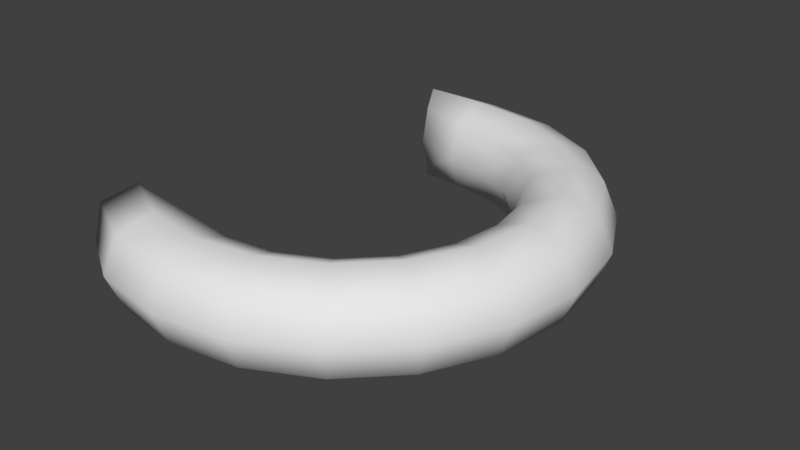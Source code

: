 # Source: donut-half.blend  (saved by Blender 2.79.0; exported with 4.5.12 LTS)
import bpy
from mathutils import Matrix  # noqa: F401  (used for matrix-valued properties, if any)

bpy.ops.wm.read_factory_settings(use_empty=True)
scene = bpy.context.scene
scene.name = 'Scene'

# ---- collections
col_collection_1 = bpy.data.collections.new('Collection 1'); scene.collection.children.link(col_collection_1)

# ---- materials (node trees are filled in below, after node groups)
mat_donut = bpy.data.materials.new('Donut')
mat_donut.alpha_threshold = 0.0
mat_donut.use_transparent_shadow = False
mat_donut.roughness = 0.5

# ---- material node trees

# ---- world
world_world = bpy.data.worlds.new('World'); scene.world = world_world
world_world.color = (0.05088, 0.05088, 0.05088)
world_world.use_sun_shadow = False
world_world.sun_shadow_jitter_overblur = 0.0
world_world.cycles.sampling_method = 'MANUAL'

# ---- meshes
me_torus = bpy.data.meshes.new('Torus')
me_torus.from_pydata([(26.92, 0.0, 0.0), (25.34, 0.0, 3.807), (21.54, 0.0, 5.384), (17.73, 0.0, 3.807), (16.15, 0.0, 6.594e-16), (17.73, 0.0, -3.807), (21.54, 0.0, -5.384), (25.34, 0.0, -3.807), (25.6, 8.319, 0.0), (24.1, 7.832, 3.807), (20.48, 6.655, 5.384), (16.86, 5.479, 3.807), (15.36, 4.992, 0.0), (16.86, 5.479, -3.807), (20.48, 6.655, -5.384), (24.1, 7.832, -3.807), (21.78, 15.82, 0.0), (20.5, 14.9, 3.807), (17.42, 12.66, 5.384), (14.34, 10.42, 3.807), (13.07, 9.495, 0.0), (14.34, 10.42, -3.807), (17.42, 12.66, -5.384), (20.5, 14.9, -3.807), (15.82, 21.78, 0.0), (14.9, 20.5, 3.807), (12.66, 17.42, 5.384), (10.42, 14.34, 3.807), (9.495, 13.07, 0.0), (10.42, 14.34, -3.807), (12.66, 17.42, -5.384), (14.9, 20.5, -3.807), (8.319, 25.6, 0.0), (7.832, 24.1, 3.807), (6.655, 20.48, 5.384), (5.479, 16.86, 3.807), (4.992, 15.36, 0.0), (5.479, 16.86, -3.807), (6.655, 20.48, -5.384), (7.832, 24.1, -3.807), (2.033e-06, 26.92, 0.0), (1.913e-06, 25.34, 3.807), (1.626e-06, 21.54, 5.384), (1.339e-06, 17.73, 3.807), (1.22e-06, 16.15, 0.0), (1.339e-06, 17.73, -3.807), (1.626e-06, 21.54, -5.384), (1.913e-06, 25.34, -3.807), (-7.258, 25.85, 0.0), (-7.832, 24.1, 3.807), (-6.917, 21.68, 5.384), (-6.155, 19.72, 3.807), (-6.135, 18.85, 0.0), (-6.155, 19.72, -3.807), (-6.917, 20.77, -5.384), (-7.832, 24.1, -3.807), (-14.78, -21.73, 0.0), (-14.9, -20.5, 3.807), (-12.66, -17.42, 5.384), (-11.4, -16.34, 3.807), (-9.909, -15.68, 0.0), (-13.47, -15.86, -3.807), (-12.66, -18.3, -5.384), (-14.9, -20.5, -3.807), (-8.319, -25.6, 0.0), (-7.832, -24.1, 3.807), (-6.655, -20.48, 5.384), (-5.479, -16.86, 3.807), (-4.992, -15.36, 0.0), (-5.479, -16.86, -3.807), (-6.655, -20.48, -5.384), (-7.832, -24.1, -3.807), (2.033e-06, -26.92, 0.0), (1.913e-06, -25.34, 3.807), (1.626e-06, -21.54, 5.384), (1.339e-06, -17.73, 3.807), (1.22e-06, -16.15, 0.0), (1.339e-06, -17.73, -3.807), (1.626e-06, -21.54, -5.384), (1.913e-06, -25.34, -3.807), (8.319, -25.6, 0.0), (7.832, -24.1, 3.807), (6.655, -20.48, 5.384), (5.479, -16.86, 3.807), (4.992, -15.36, 0.0), (5.479, -16.86, -3.807), (6.655, -20.48, -5.384), (7.832, -24.1, -3.807), (15.82, -21.78, 0.0), (14.9, -20.5, 3.807), (12.66, -17.42, 5.384), (10.42, -14.34, 3.807), (9.495, -13.07, 0.0), (10.42, -14.34, -3.807), (12.66, -17.42, -5.384), (14.9, -20.5, -3.807), (21.78, -15.82, 0.0), (20.5, -14.9, 3.807), (17.42, -12.66, 5.384), (14.34, -10.42, 3.807), (13.07, -9.495, 0.0), (14.34, -10.42, -3.807), (17.42, -12.66, -5.384), (20.5, -14.9, -3.807), (25.6, -8.319, 0.0), (24.1, -7.832, 3.807), (20.48, -6.655, 5.384), (16.86, -5.479, 3.807), (15.36, -4.992, 0.0), (16.86, -5.479, -3.807), (20.48, -6.655, -5.384), (24.1, -7.832, -3.807)], [], [(0, 8, 9, 1), (1, 9, 10, 2), (2, 10, 11, 3), (3, 11, 12, 4), (4, 12, 13, 5), (5, 13, 14, 6), (6, 14, 15, 7), (7, 15, 8, 0), (8, 16, 17, 9), (9, 17, 18, 10), (10, 18, 19, 11), (11, 19, 20, 12), (12, 20, 21, 13), (13, 21, 22, 14), (14, 22, 23, 15), (15, 23, 16, 8), (16, 24, 25, 17), (17, 25, 26, 18), (18, 26, 27, 19), (19, 27, 28, 20), (20, 28, 29, 21), (21, 29, 30, 22), (22, 30, 31, 23), (23, 31, 24, 16), (24, 32, 33, 25), (25, 33, 34, 26), (26, 34, 35, 27), (27, 35, 36, 28), (28, 36, 37, 29), (29, 37, 38, 30), (30, 38, 39, 31), (31, 39, 32, 24), (32, 40, 41, 33), (33, 41, 42, 34), (34, 42, 43, 35), (35, 43, 44, 36), (36, 44, 45, 37), (37, 45, 46, 38), (38, 46, 47, 39), (39, 47, 40, 32), (40, 48, 49, 41), (41, 49, 50, 42), (42, 50, 51, 43), (43, 51, 52, 44), (44, 52, 53, 45), (45, 53, 54, 46), (46, 54, 55, 47), (47, 55, 48, 40), (59, 60, 56, 57), (63, 56, 60, 61), (62, 63, 61), (58, 59, 57), (51, 49, 48, 52), (53, 52, 48, 55), (54, 53, 55), (50, 49, 51), (56, 64, 65, 57), (57, 65, 66, 58), (58, 66, 67, 59), (59, 67, 68, 60), (60, 68, 69, 61), (61, 69, 70, 62), (62, 70, 71, 63), (63, 71, 64, 56), (64, 72, 73, 65), (65, 73, 74, 66), (66, 74, 75, 67), (67, 75, 76, 68), (68, 76, 77, 69), (69, 77, 78, 70), (70, 78, 79, 71), (71, 79, 72, 64), (72, 80, 81, 73), (73, 81, 82, 74), (74, 82, 83, 75), (75, 83, 84, 76), (76, 84, 85, 77), (77, 85, 86, 78), (78, 86, 87, 79), (79, 87, 80, 72), (80, 88, 89, 81), (81, 89, 90, 82), (82, 90, 91, 83), (83, 91, 92, 84), (84, 92, 93, 85), (85, 93, 94, 86), (86, 94, 95, 87), (87, 95, 88, 80), (88, 96, 97, 89), (89, 97, 98, 90), (90, 98, 99, 91), (91, 99, 100, 92), (92, 100, 101, 93), (93, 101, 102, 94), (94, 102, 103, 95), (95, 103, 96, 88), (96, 104, 105, 97), (97, 105, 106, 98), (98, 106, 107, 99), (99, 107, 108, 100), (100, 108, 109, 101), (101, 109, 110, 102), (102, 110, 111, 103), (103, 111, 104, 96), (104, 0, 1, 105), (105, 1, 2, 106), (106, 2, 3, 107), (107, 3, 4, 108), (108, 4, 5, 109), (109, 5, 6, 110), (110, 6, 7, 111), (111, 7, 0, 104)])
me_torus.polygons.foreach_set('use_smooth', [True] * 112)
_uv = me_torus.uv_layers.new(name='UVMap')
_uv.uv.foreach_set('vector', [0.6528, 0.6154, 0.6011, 0.5761, 0.6224, 0.5531, 0.6689, 0.5885, 0.6689, 0.5885, 0.6224, 0.5531, 0.6437, 0.5302, 0.6852, 0.5618, 0.6852, 0.5618, 0.6437, 0.5302, 0.6664, 0.5067, 0.7026, 0.5342, 0.7026, 0.5342, 0.6664, 0.5067, 0.6887, 0.4829, 0.7197, 0.5063, 0.255, 0.1812, 0.2241, 0.2049, 0.2017, 0.1811, 0.2378, 0.1533, 0.2378, 0.1533, 0.2017, 0.1811, 0.1796, 0.157, 0.2211, 0.1252, 0.2211, 0.1252, 0.1796, 0.157, 0.1581, 0.1342, 0.2046, 0.09854, 0.2046, 0.09854, 0.1581, 0.1342, 0.1364, 0.1115, 0.1879, 0.07192, 0.6011, 0.5761, 0.5585, 0.5272, 0.5839, 0.5089, 0.6224, 0.5531, 0.6224, 0.5531, 0.5839, 0.5089, 0.6095, 0.4909, 0.6437, 0.5302, 0.6437, 0.5302, 0.6095, 0.4909, 0.6365, 0.4724, 0.6664, 0.5067, 0.6664, 0.5067, 0.6365, 0.4724, 0.6632, 0.4536, 0.6887, 0.4829, 0.2241, 0.2049, 0.1988, 0.2344, 0.172, 0.2156, 0.2017, 0.1811, 0.2017, 0.1811, 0.172, 0.2156, 0.1454, 0.1965, 0.1796, 0.157, 0.1796, 0.157, 0.1454, 0.1965, 0.1198, 0.1785, 0.1581, 0.1342, 0.1581, 0.1342, 0.1198, 0.1785, 0.09388, 0.1607, 0.1364, 0.1115, 0.5585, 0.5272, 0.5266, 0.4706, 0.5553, 0.4579, 0.5839, 0.5089, 0.5839, 0.5089, 0.5553, 0.4579, 0.584, 0.4454, 0.6095, 0.4909, 0.6095, 0.4909, 0.584, 0.4454, 0.6141, 0.4328, 0.6365, 0.4724, 0.6365, 0.4724, 0.6141, 0.4328, 0.6441, 0.4198, 0.6632, 0.4536, 0.1988, 0.2344, 0.1799, 0.2684, 0.1499, 0.2554, 0.172, 0.2156, 0.172, 0.2156, 0.1499, 0.2554, 0.12, 0.2421, 0.1454, 0.1965, 0.1454, 0.1965, 0.12, 0.2421, 0.09124, 0.2297, 0.1198, 0.1785, 0.1198, 0.1785, 0.09124, 0.2297, 0.06228, 0.2175, 0.09388, 0.1607, 0.5266, 0.4706, 0.5069, 0.4088, 0.5376, 0.4021, 0.5553, 0.4579, 0.5553, 0.4579, 0.5376, 0.4021, 0.5682, 0.3957, 0.584, 0.4454, 0.584, 0.4454, 0.5682, 0.3957, 0.6003, 0.3894, 0.6141, 0.4328, 0.6141, 0.4328, 0.6003, 0.3894, 0.6323, 0.3828, 0.6441, 0.4198, 0.1799, 0.2684, 0.1683, 0.3055, 0.1363, 0.2989, 0.1499, 0.2554, 0.1499, 0.2554, 0.1363, 0.2989, 0.1043, 0.2919, 0.12, 0.2421, 0.12, 0.2421, 0.1043, 0.2919, 0.07366, 0.2856, 0.09124, 0.2297, 0.09124, 0.2297, 0.07366, 0.2856, 0.04284, 0.2795, 0.06228, 0.2175, 0.5069, 0.4088, 0.5001, 0.3442, 0.5315, 0.3438, 0.5376, 0.4021, 0.5376, 0.4021, 0.5315, 0.3438, 0.5628, 0.3438, 0.5682, 0.3957, 0.5682, 0.3957, 0.5628, 0.3438, 0.5955, 0.3442, 0.6003, 0.3894, 0.6003, 0.3894, 0.5955, 0.3442, 0.6282, 0.3442, 0.6323, 0.3828, 0.1683, 0.3055, 0.1645, 0.3442, 0.1318, 0.3442, 0.1363, 0.2989, 0.1363, 0.2989, 0.1318, 0.3442, 0.09908, 0.3438, 0.1043, 0.2919, 0.1043, 0.2919, 0.09908, 0.3438, 0.06778, 0.3438, 0.07366, 0.2856, 0.07366, 0.2856, 0.06778, 0.3438, 0.03638, 0.3442, 0.04284, 0.2795, 0.5001, 0.3442, 0.5066, 0.2795, 0.5374, 0.2856, 0.5315, 0.3438, 0.5315, 0.3438, 0.5374, 0.2856, 0.5681, 0.2919, 0.5628, 0.3438, 0.5628, 0.3438, 0.5681, 0.2919, 0.6, 0.2989, 0.5955, 0.3442, 0.5955, 0.3442, 0.6, 0.2989, 0.632, 0.3055, 0.6282, 0.3442, 0.1645, 0.3442, 0.1686, 0.3828, 0.1365, 0.3894, 0.1318, 0.3442, 0.1318, 0.3442, 0.1365, 0.3894, 0.1045, 0.3957, 0.09908, 0.3438, 0.09908, 0.3438, 0.1045, 0.3957, 0.07383, 0.4021, 0.06778, 0.3438, 0.06778, 0.3438, 0.07383, 0.4021, 0.04315, 0.4088, 0.03638, 0.3442, 0.6884, 0.9591, 0.6511, 0.9021, 0.7758, 0.8739, 0.7758, 0.9397, 0.752, 0.8125, 0.7758, 0.8739, 0.6511, 0.9021, 0.6723, 0.819, 0.7037, 0.7806, 0.752, 0.8125, 0.6723, 0.819, 0.7205, 0.9789, 0.6884, 0.9591, 0.7758, 0.9397, 0.9402, 0.9382, 0.8547, 0.9566, 0.8108, 0.8913, 0.9402, 0.8656, 0.9123, 0.7985, 0.9402, 0.8656, 0.8108, 0.8913, 0.8264, 0.8143, 0.884, 0.7732, 0.9123, 0.7985, 0.8264, 0.8143, 0.908, 0.9751, 0.8547, 0.9566, 0.9402, 0.9382, 0.8381, 0.02499, 0.9022, 0.03536, 0.8943, 0.06596, 0.8365, 0.05636, 0.8365, 0.05636, 0.8943, 0.06596, 0.8862, 0.09588, 0.8347, 0.08754, 0.8347, 0.08754, 0.8862, 0.09588, 0.8773, 0.1271, 0.8323, 0.1201, 0.8323, 0.1201, 0.8773, 0.1271, 0.8691, 0.1591, 0.8304, 0.153, 0.3674, 0.5338, 0.4055, 0.5276, 0.4137, 0.5586, 0.3693, 0.5662, 0.3693, 0.5662, 0.4137, 0.5586, 0.4222, 0.5901, 0.371, 0.5988, 0.371, 0.5988, 0.4222, 0.5901, 0.4308, 0.6203, 0.3731, 0.6299, 0.3731, 0.6299, 0.4308, 0.6203, 0.4392, 0.6502, 0.3754, 0.6611, 0.9022, 0.03536, 0.9636, 0.05813, 0.9503, 0.08774, 0.8943, 0.06596, 0.8943, 0.06596, 0.9503, 0.08774, 0.9343, 0.1151, 0.8862, 0.09588, 0.8862, 0.09588, 0.9343, 0.1151, 0.9188, 0.1424, 0.8773, 0.1271, 0.8773, 0.1271, 0.9188, 0.1424, 0.9064, 0.1721, 0.8691, 0.1591, 0.4055, 0.5276, 0.4415, 0.5144, 0.4542, 0.5426, 0.4137, 0.5586, 0.4137, 0.5586, 0.4542, 0.5426, 0.4706, 0.5702, 0.4222, 0.5901, 0.4222, 0.5901, 0.4706, 0.5702, 0.4869, 0.5984, 0.4308, 0.6203, 0.4308, 0.6203, 0.4869, 0.5984, 0.4999, 0.6273, 0.4392, 0.6502, 0.9636, 0.6273, 0.903, 0.6502, 0.8945, 0.6203, 0.9507, 0.5984, 0.9507, 0.5984, 0.8945, 0.6203, 0.886, 0.5901, 0.9344, 0.5702, 0.9344, 0.5702, 0.886, 0.5901, 0.8774, 0.5586, 0.9179, 0.5426, 0.9179, 0.5426, 0.8774, 0.5586, 0.8693, 0.5276, 0.9052, 0.5144, 0.4426, 0.1721, 0.4054, 0.1591, 0.4136, 0.1271, 0.455, 0.1424, 0.455, 0.1424, 0.4136, 0.1271, 0.4224, 0.09588, 0.4705, 0.1151, 0.4705, 0.1151, 0.4224, 0.09588, 0.4306, 0.06596, 0.4865, 0.08774, 0.4865, 0.08774, 0.4306, 0.06596, 0.4385, 0.03536, 0.4999, 0.05813, 0.903, 0.6502, 0.8391, 0.6611, 0.8368, 0.6299, 0.8945, 0.6203, 0.8945, 0.6203, 0.8368, 0.6299, 0.8347, 0.5988, 0.886, 0.5901, 0.886, 0.5901, 0.8347, 0.5988, 0.833, 0.5662, 0.8774, 0.5586, 0.8774, 0.5586, 0.833, 0.5662, 0.8311, 0.5338, 0.8693, 0.5276, 0.4054, 0.1591, 0.3667, 0.153, 0.3686, 0.1201, 0.4136, 0.1271, 0.4136, 0.1271, 0.3686, 0.1201, 0.3709, 0.08754, 0.4224, 0.09588, 0.4224, 0.09588, 0.3709, 0.08754, 0.3728, 0.05636, 0.4306, 0.06596, 0.4306, 0.06596, 0.3728, 0.05636, 0.3744, 0.02499, 0.4385, 0.03536, 0.8391, 0.6611, 0.7743, 0.6588, 0.7784, 0.6278, 0.8368, 0.6299, 0.8368, 0.6299, 0.7784, 0.6278, 0.7828, 0.5968, 0.8347, 0.5988, 0.8347, 0.5988, 0.7828, 0.5968, 0.7877, 0.5646, 0.833, 0.5662, 0.833, 0.5662, 0.7877, 0.5646, 0.7924, 0.5323, 0.8311, 0.5338, 0.3667, 0.153, 0.3277, 0.1547, 0.3231, 0.1222, 0.3686, 0.1201, 0.3686, 0.1201, 0.3231, 0.1222, 0.3188, 0.08979, 0.3709, 0.08754, 0.3709, 0.08754, 0.3188, 0.08979, 0.3143, 0.0588, 0.3728, 0.05636, 0.3728, 0.05636, 0.3143, 0.0588, 0.3095, 0.02775, 0.3744, 0.02499, 0.7743, 0.6588, 0.7113, 0.6434, 0.7217, 0.6137, 0.7784, 0.6278, 0.7784, 0.6278, 0.7217, 0.6137, 0.7322, 0.5843, 0.7828, 0.5968, 0.7828, 0.5968, 0.7322, 0.5843, 0.7436, 0.5538, 0.7877, 0.5646, 0.7877, 0.5646, 0.7436, 0.5538, 0.7547, 0.523, 0.7924, 0.5323, 0.3277, 0.1547, 0.29, 0.1642, 0.2789, 0.1334, 0.3231, 0.1222, 0.3231, 0.1222, 0.2789, 0.1334, 0.2681, 0.1025, 0.3188, 0.08979, 0.3188, 0.08979, 0.2681, 0.1025, 0.2574, 0.07306, 0.3143, 0.0588, 0.3143, 0.0588, 0.2574, 0.07306, 0.2465, 0.04361, 0.3095, 0.02775, 0.7113, 0.6434, 0.6528, 0.6154, 0.6689, 0.5885, 0.7217, 0.6137, 0.7217, 0.6137, 0.6689, 0.5885, 0.6852, 0.5618, 0.7322, 0.5843, 0.7322, 0.5843, 0.6852, 0.5618, 0.7026, 0.5342, 0.7436, 0.5538, 0.7436, 0.5538, 0.7026, 0.5342, 0.7197, 0.5063, 0.7547, 0.523, 0.29, 0.1642, 0.255, 0.1812, 0.2378, 0.1533, 0.2789, 0.1334, 0.2789, 0.1334, 0.2378, 0.1533, 0.2211, 0.1252, 0.2681, 0.1025, 0.2681, 0.1025, 0.2211, 0.1252, 0.2046, 0.09854, 0.2574, 0.07306, 0.2574, 0.07306, 0.2046, 0.09854, 0.1879, 0.07192, 0.2465, 0.04361])
me_torus.materials.append(mat_donut)
me_torus.use_remesh_preserve_volume = False
me_torus.use_remesh_preserve_attributes = False
me_torus.use_mirror_vertex_groups = False
me_torus.update()

# ---- objects
ob_donut = bpy.data.objects.new('Donut', me_torus)

# ---- transforms, parenting, visibility, modifiers, constraints
ob_donut.location = (0.0, 0.0, 0.0)
ob_donut.lineart.crease_threshold = 0.0

# ---- collection membership
col_collection_1.objects.link(ob_donut)

# ---- scene / render settings (as saved in the file)
scene.frame_start = 1; scene.frame_end = 250; scene.frame_set(0)
scene.render.engine = 'BLENDER_EEVEE_NEXT'
scene.render.resolution_percentage = 50
scene.render.dither_intensity = 0.0
scene.cycles.use_denoising = False
scene.cycles.samples = 128
scene.cycles.sampling_pattern = 'TABULATED_SOBOL'
scene.cycles.use_adaptive_sampling = False
scene.cycles.use_light_tree = False
scene.cycles.blur_glossy = 0.0
scene.cycles.sample_clamp_indirect = 0.0
scene.view_settings.view_transform = 'Standard'
bpy.context.view_layer.update()

# ---- added for rendering (the .blend has no active camera and no usable light): camera, sun
cam_auto = bpy.data.cameras.new('AutoCamera')
cam_auto.lens = 50.0
cam_auto.sensor_width = 36.0
cam_auto.clip_end = 1120.75
ob_auto_camera = bpy.data.objects.new('AutoCamera', cam_auto)
scene.collection.objects.link(ob_auto_camera)
ob_auto_camera.location = (69.8728, -76.6326, 51.0884)
ob_auto_camera.rotation_euler = (1.09748, -7.21219e-08, 0.694738)
scene.camera = ob_auto_camera
light_auto_sun = bpy.data.lights.new('AutoSun', 'SUN')
light_auto_sun.energy = 3.0
light_auto_sun.angle = 0.0523599
ob_auto_sun = bpy.data.objects.new('AutoSun', light_auto_sun)
scene.collection.objects.link(ob_auto_sun)
ob_auto_sun.rotation_euler = (0.872665, 0.174533, 0.523599)
bpy.context.view_layer.update()
